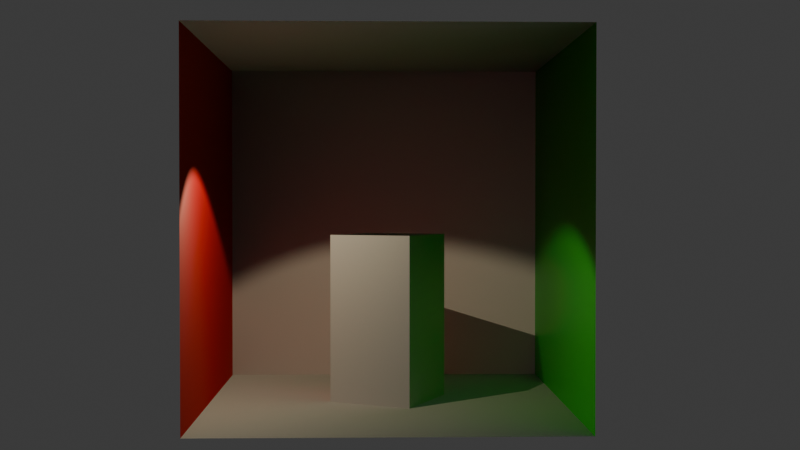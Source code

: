 # Source: TestScene.blend  (saved by Blender 5.1.30; exported with 4.5.12 LTS)
import bpy
from mathutils import Matrix  # noqa: F401  (used for matrix-valued properties, if any)

bpy.ops.wm.read_factory_settings(use_empty=True)
scene = bpy.context.scene
scene.name = 'Scene'

# ---- collections
col_collection = bpy.data.collections.new('Collection'); scene.collection.children.link(col_collection)

# ---- images (referenced by path relative to the original .blend; pixels are not part of the script)
import os
ASSET_DIR = os.environ.get("B2B_ASSET_DIR", "")  # directory of the original .blend (textures are referenced by path, not embedded)
HERE = os.path.dirname(os.path.abspath(__file__))  # packed textures are extracted next to this script under _unpacked/

def load_image(name, relpath, width, height, colorspace="sRGB"):
    """Load a texture the original file referenced (path relative to the .blend, or extracted next to this script)."""
    p = next((c for c in (os.path.join(HERE, relpath), os.path.join(ASSET_DIR, relpath)) if relpath and os.path.exists(c)), "")
    if p:
        img = bpy.data.images.load(p, check_existing=True)
        img.name = name
    else:  # same state as the original file: an image datablock whose file is absent (Cycles renders it pink)
        img = bpy.data.images.new(name, width, height)
        img.source = "FILE"
        img.filepath = "//" + (relpath or name)
    img.colorspace_settings.name = colorspace
    return img
img_default_normal_jpg = load_image('default_normal.jpg', 'default_normal.jpg', 1024, 1024, 'sRGB')

# ---- materials (node trees are filled in below, after node groups)
mat_pbr__white = bpy.data.materials.new('pbr::white')
mat_pbr__red = bpy.data.materials.new('pbr::red')
mat_pbr__green = bpy.data.materials.new('pbr::green')

# ---- material node trees
mat_pbr__white.use_nodes = True; mat_pbr__white.node_tree.nodes.clear()
_N = mat_pbr__white.node_tree.nodes; _L = mat_pbr__white.node_tree.links
n0 = _N.new('ShaderNodeBsdfPrincipled'); n0.name = 'Principled BSDF'; n0.location = (-200, 100)
n0.inputs[0].default_value = (1.0, 1.0, 1.0, 1.0)
n1 = _N.new('ShaderNodeOutputMaterial'); n1.name = 'Material Output'; n1.location = (200, 100)
n2 = _N.new('ShaderNodeTexImage'); n2.name = 'Image Texture'; n2.location = (-813, -99)
n2.image = img_default_normal_jpg
n3 = _N.new('ShaderNodeNormalMap'); n3.name = 'Normal Map'; n3.location = (-463, 13)
_L.new(n0.outputs[0], n1.inputs[0])
_L.new(n3.outputs[0], n0.inputs[5])
_L.new(n2.outputs[0], n3.inputs[1])
n1.is_active_output = True
mat_pbr__red.use_nodes = True; mat_pbr__red.node_tree.nodes.clear()
_N = mat_pbr__red.node_tree.nodes; _L = mat_pbr__red.node_tree.links
n0 = _N.new('ShaderNodeBsdfPrincipled'); n0.name = 'Principled BSDF'; n0.location = (-200, 100)
n0.inputs[0].default_value = (0.8, 0.0003698, 0.0, 1.0)
n1 = _N.new('ShaderNodeOutputMaterial'); n1.name = 'Material Output'; n1.location = (200, 100)
n2 = _N.new('ShaderNodeTexImage'); n2.name = 'Image Texture'; n2.location = (-809, -125)
n2.image = img_default_normal_jpg
n3 = _N.new('ShaderNodeNormalMap'); n3.name = 'Normal Map'; n3.location = (-460, -14)
_L.new(n0.outputs[0], n1.inputs[0])
_L.new(n2.outputs[0], n3.inputs[1])
_L.new(n3.outputs[0], n0.inputs[5])
n1.is_active_output = True
mat_pbr__green.use_nodes = True; mat_pbr__green.node_tree.nodes.clear()
_N = mat_pbr__green.node_tree.nodes; _L = mat_pbr__green.node_tree.links
n0 = _N.new('ShaderNodeBsdfPrincipled'); n0.name = 'Principled BSDF'; n0.location = (-200, 100)
n0.inputs[0].default_value = (6.954e-05, 1.0, 0.0, 1.0)
n1 = _N.new('ShaderNodeOutputMaterial'); n1.name = 'Material Output'; n1.location = (200, 100)
n2 = _N.new('ShaderNodeTexImage'); n2.name = 'Image Texture'; n2.location = (-790, -79)
n2.image = img_default_normal_jpg
n3 = _N.new('ShaderNodeNormalMap'); n3.name = 'Normal Map'; n3.location = (-440, 32)
_L.new(n0.outputs[0], n1.inputs[0])
_L.new(n2.outputs[0], n3.inputs[1])
_L.new(n3.outputs[0], n0.inputs[5])
n1.is_active_output = True

# ---- world
world_world = bpy.data.worlds.new('World'); scene.world = world_world
world_world.use_nodes = True; world_world.node_tree.nodes.clear()
_N = world_world.node_tree.nodes; _L = world_world.node_tree.links
n0 = _N.new('ShaderNodeOutputWorld'); n0.name = 'World Output'; n0.location = (200, 100)
n1 = _N.new('ShaderNodeBackground'); n1.name = 'Background'; n1.location = (-200, 100)
n1.inputs[0].default_value = (0.05088, 0.05088, 0.05088, 1.0)
_L.new(n1.outputs[0], n0.inputs[0])
n0.is_active_output = True
world_world.color = (0.05088, 0.05088, 0.05088)
world_world.sun_shadow_jitter_overblur = 0.0

# ---- cameras
cam_camera_001 = bpy.data.cameras.new('Camera.001')

# ---- lights
light_spot = bpy.data.lights.new('Spot', 'SPOT')
light_spot.color = (1.0, 0.818, 0.5247)
light_spot.energy = 30.0
light_spot.spot_size = 1.745

# ---- meshes
me_cube_001 = bpy.data.meshes.new('Cube.001')
me_cube_001.from_pydata([(-1.0, -1.0, -1.0), (-1.0, -1.0, 1.0), (-1.0, 1.0, -1.0), (-1.0, 1.0, 1.0), (1.0, -1.0, -1.0), (1.0, -1.0, 1.0), (1.0, 1.0, -1.0), (1.0, 1.0, 1.0)], [], [(2, 0, 4, 6), (7, 5, 1, 3)])
_uv = me_cube_001.uv_layers.new(name='UVMap')
_uv.uv.foreach_set('vector', [0.125, 0.5, 0.125, 0.75, 0.375, 0.75, 0.375, 0.5, 0.625, 0.5, 0.625, 0.75, 0.875, 0.75, 0.875, 0.5])
me_cube_001.materials.append(mat_pbr__white)
me_cube_001.update()
me_cube_002 = bpy.data.meshes.new('Cube.002')
me_cube_002.from_pydata([(-1.0, -1.0, -1.0), (-1.0, -1.0, 1.0), (1.0, -1.0, -1.0), (1.0, -1.0, 1.0)], [], [(2, 0, 1, 3)])
_uv = me_cube_002.uv_layers.new(name='UVMap')
_uv.uv.foreach_set('vector', [0.375, 0.75, 0.375, 1.0, 0.625, 1.0, 0.625, 0.75])
me_cube_002.materials.append(mat_pbr__red)
me_cube_002.update()
me_cube_003 = bpy.data.meshes.new('Cube.003')
me_cube_003.from_pydata([(-1.0, 1.0, -1.0), (-1.0, 1.0, 1.0), (1.0, 1.0, -1.0), (1.0, 1.0, 1.0)], [], [(0, 2, 3, 1)])
_uv = me_cube_003.uv_layers.new(name='UVMap')
_uv.uv.foreach_set('vector', [0.375, 0.25, 0.375, 0.5, 0.625, 0.5, 0.625, 0.25])
me_cube_003.materials.append(mat_pbr__green)
me_cube_003.update()
me_cube_004 = bpy.data.meshes.new('Cube.004')
me_cube_004.from_pydata([(-1.0, -1.0, -1.0), (-1.0, -1.0, 1.0), (-1.0, 1.0, -1.0), (-1.0, 1.0, 1.0)], [], [(0, 2, 3, 1)])
_uv = me_cube_004.uv_layers.new(name='UVMap')
_uv.uv.foreach_set('vector', [0.375, 0.0, 0.375, 0.25, 0.625, 0.25, 0.625, 0.0])
me_cube_004.materials.append(mat_pbr__white)
me_cube_004.update()
me_cube_005 = bpy.data.meshes.new('Cube.005')
me_cube_005.from_pydata([(-1.0, -1.0, -1.0), (-1.0, -1.0, 1.0), (-1.0, 1.0, -1.0), (-1.0, 1.0, 1.0), (1.0, -1.0, -1.0), (1.0, -1.0, 1.0), (1.0, 1.0, -1.0), (1.0, 1.0, 1.0)], [], [(0, 1, 3, 2), (2, 3, 7, 6), (6, 7, 5, 4), (4, 5, 1, 0), (2, 6, 4, 0), (7, 3, 1, 5)])
_uv = me_cube_005.uv_layers.new(name='UVMap')
_uv.uv.foreach_set('vector', [0.375, 0.0, 0.625, 0.0, 0.625, 0.25, 0.375, 0.25, 0.375, 0.25, 0.625, 0.25, 0.625, 0.5, 0.375, 0.5, 0.375, 0.5, 0.625, 0.5, 0.625, 0.75, 0.375, 0.75, 0.375, 0.75, 0.625, 0.75, 0.625, 1.0, 0.375, 1.0, 0.125, 0.5, 0.375, 0.5, 0.375, 0.75, 0.125, 0.75, 0.625, 0.5, 0.875, 0.5, 0.875, 0.75, 0.625, 0.75])
me_cube_005.materials.append(mat_pbr__white)
me_cube_005.update()

# ---- objects
ob_cube = bpy.data.objects.new('Cube', me_cube_001)
ob_cube_001 = bpy.data.objects.new('Cube.001', me_cube_002)
ob_cube_002 = bpy.data.objects.new('Cube.002', me_cube_003)
ob_cube_003 = bpy.data.objects.new('Cube.003', me_cube_004)
ob_cube_004 = bpy.data.objects.new('Cube.004', me_cube_005)
ob_spot = bpy.data.objects.new('Spot', light_spot)
ob_camera = bpy.data.objects.new('Camera', cam_camera_001)

# ---- transforms, parenting, visibility, modifiers, constraints
ob_cube.location = (0.0, 0.0, 0.0)
ob_cube_001.location = (0.0, 0.0, 0.0)
ob_cube_002.location = (0.0, 0.0, 0.0)
ob_cube_003.location = (0.0, 0.0, 0.0)
ob_cube_004.location = (-0.08866, 0.01456, -0.5244)
ob_cube_004.rotation_euler = (0.0, -0.0, -0.462)
ob_cube_004.scale = (0.247, 0.247, 0.4756)
ob_spot.location = (0.7911, -0.5663, 0.8448)
ob_spot.rotation_euler = (0.291, -0.0, 0.8132)
ob_camera.location = (6.335, -0.07784, 0.1191)
ob_camera.rotation_euler = (1.553, -1.765e-06, 1.546)

# ---- collection membership
col_collection.objects.link(ob_cube)
col_collection.objects.link(ob_cube_001)
col_collection.objects.link(ob_cube_002)
col_collection.objects.link(ob_cube_003)
col_collection.objects.link(ob_cube_004)
col_collection.objects.link(ob_spot)
col_collection.objects.link(ob_camera)

# ---- scene / render settings (as saved in the file)
scene.camera = ob_camera
scene.frame_start = 1; scene.frame_end = 250; scene.frame_set(1)
scene.render.engine = 'BLENDER_EEVEE_NEXT'
scene.render.bake_bias = 0.0
scene.render.bake_samples = 0
scene.cycles.sampling_pattern = 'TABULATED_SOBOL'
scene.eevee.use_volume_custom_range = False
bpy.context.view_layer.update()

